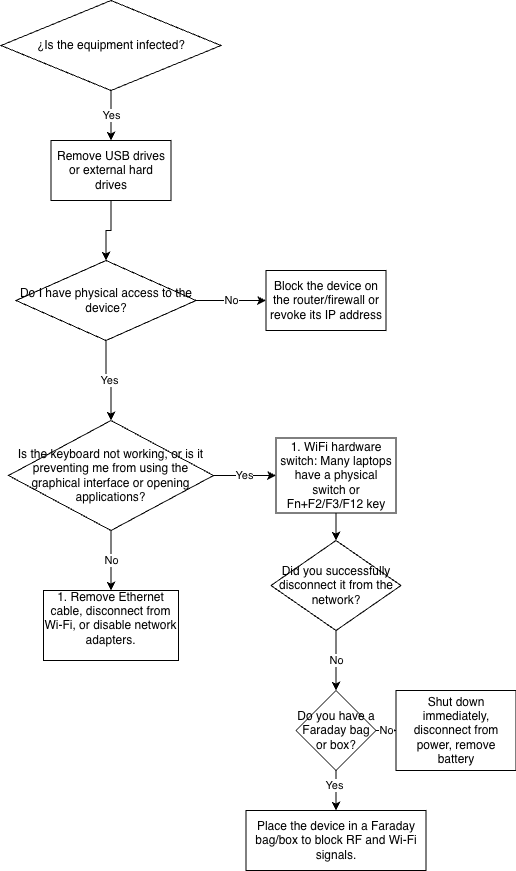

The diagram above was exported from draw.io. Its source (the exported page's mxGraphModel, read from the mxfile embedded in the PNG):
<mxGraphModel dx="1414" dy="761" grid="1" gridSize="10" guides="1" tooltips="1" connect="1" arrows="1" fold="1" page="1" pageScale="1" pageWidth="850" pageHeight="1100" math="0" shadow="0">
  <root>
    <mxCell id="0" />
    <mxCell id="1" parent="0" />
    <mxCell id="oexx7gTYJ726hdEDm2Pb-31" edge="1" parent="1" source="oexx7gTYJ726hdEDm2Pb-2" style="edgeStyle=orthogonalEdgeStyle;rounded=0;orthogonalLoop=1;jettySize=auto;html=1;" target="oexx7gTYJ726hdEDm2Pb-30" value="Yes">
      <mxGeometry relative="1" as="geometry" />
    </mxCell>
    <mxCell id="oexx7gTYJ726hdEDm2Pb-2" parent="1" style="rhombus;whiteSpace=wrap;html=1;" value="¿Is the equipment infected?" vertex="1">
      <mxGeometry height="90" width="220" x="222.5" y="50" as="geometry" />
    </mxCell>
    <mxCell id="oexx7gTYJ726hdEDm2Pb-10" edge="1" parent="1" source="oexx7gTYJ726hdEDm2Pb-8" style="edgeStyle=orthogonalEdgeStyle;rounded=0;orthogonalLoop=1;jettySize=auto;html=1;" target="oexx7gTYJ726hdEDm2Pb-9" value="No">
      <mxGeometry relative="1" as="geometry" />
    </mxCell>
    <mxCell id="oexx7gTYJ726hdEDm2Pb-12" edge="1" parent="1" source="oexx7gTYJ726hdEDm2Pb-8" style="edgeStyle=orthogonalEdgeStyle;rounded=0;orthogonalLoop=1;jettySize=auto;html=1;" target="oexx7gTYJ726hdEDm2Pb-11" value="Yes">
      <mxGeometry relative="1" as="geometry" />
    </mxCell>
    <mxCell id="oexx7gTYJ726hdEDm2Pb-8" parent="1" style="rhombus;whiteSpace=wrap;html=1;" value="&lt;font&gt;Is the keyboard not working, or is it preventing me from using the graphical interface or opening applications?&lt;/font&gt;" vertex="1">
      <mxGeometry height="110" width="205" x="230" y="470" as="geometry" />
    </mxCell>
    <mxCell id="oexx7gTYJ726hdEDm2Pb-9" parent="1" style="whiteSpace=wrap;html=1;" value="&lt;div&gt;1. Remove Ethernet cable, disconnect from Wi-Fi, or disable network adapters.&lt;/div&gt;&lt;div&gt;&lt;br&gt;&lt;/div&gt;" vertex="1">
      <mxGeometry height="70" width="135" x="265" y="640" as="geometry" />
    </mxCell>
    <mxCell id="oexx7gTYJ726hdEDm2Pb-14" edge="1" parent="1" source="oexx7gTYJ726hdEDm2Pb-11" style="edgeStyle=orthogonalEdgeStyle;rounded=0;orthogonalLoop=1;jettySize=auto;html=1;" target="oexx7gTYJ726hdEDm2Pb-13" value="">
      <mxGeometry relative="1" as="geometry" />
    </mxCell>
    <mxCell id="oexx7gTYJ726hdEDm2Pb-11" parent="1" style="whiteSpace=wrap;html=1;" value="1. WiFi hardware switch: Many laptops have a physical switch or Fn+F2/F3/F12 key" vertex="1">
      <mxGeometry height="75" width="120" x="497.5" y="487.5" as="geometry" />
    </mxCell>
    <mxCell id="oexx7gTYJ726hdEDm2Pb-16" edge="1" parent="1" source="oexx7gTYJ726hdEDm2Pb-13" style="edgeStyle=orthogonalEdgeStyle;rounded=0;orthogonalLoop=1;jettySize=auto;html=1;entryX=0.5;entryY=0;entryDx=0;entryDy=0;" target="oexx7gTYJ726hdEDm2Pb-22" value="No">
      <mxGeometry relative="1" as="geometry">
        <mxPoint x="557.5" y="730" as="targetPoint" />
      </mxGeometry>
    </mxCell>
    <mxCell id="oexx7gTYJ726hdEDm2Pb-13" parent="1" style="rhombus;whiteSpace=wrap;html=1;" value="Did you successfully disconnect it from the network?" vertex="1">
      <mxGeometry height="90" width="130" x="492.5" y="590" as="geometry" />
    </mxCell>
    <mxCell id="oexx7gTYJ726hdEDm2Pb-18" edge="1" parent="1" source="oexx7gTYJ726hdEDm2Pb-17" style="edgeStyle=orthogonalEdgeStyle;rounded=0;orthogonalLoop=1;jettySize=auto;html=1;entryX=0.5;entryY=0;entryDx=0;entryDy=0;" target="oexx7gTYJ726hdEDm2Pb-8" value="Yes">
      <mxGeometry relative="1" as="geometry" />
    </mxCell>
    <mxCell id="oexx7gTYJ726hdEDm2Pb-20" edge="1" parent="1" source="oexx7gTYJ726hdEDm2Pb-17" style="edgeStyle=orthogonalEdgeStyle;rounded=0;orthogonalLoop=1;jettySize=auto;html=1;exitX=1;exitY=0.5;exitDx=0;exitDy=0;" target="oexx7gTYJ726hdEDm2Pb-21" value="No">
      <mxGeometry relative="1" as="geometry">
        <mxPoint x="477.5" y="350" as="targetPoint" />
      </mxGeometry>
    </mxCell>
    <mxCell id="oexx7gTYJ726hdEDm2Pb-17" parent="1" style="rhombus;whiteSpace=wrap;html=1;" value="Do I have physical access to the device?" vertex="1">
      <mxGeometry height="80" width="180" x="237.5" y="310" as="geometry" />
    </mxCell>
    <mxCell id="oexx7gTYJ726hdEDm2Pb-21" parent="1" style="rounded=0;whiteSpace=wrap;html=1;" value="Block the device on the router/firewall or revoke its IP address" vertex="1">
      <mxGeometry height="60" width="120" x="487.5" y="320" as="geometry" />
    </mxCell>
    <mxCell id="oexx7gTYJ726hdEDm2Pb-24" edge="1" parent="1" source="oexx7gTYJ726hdEDm2Pb-22" style="edgeStyle=orthogonalEdgeStyle;rounded=0;orthogonalLoop=1;jettySize=auto;html=1;" target="oexx7gTYJ726hdEDm2Pb-23" value="">
      <mxGeometry relative="1" as="geometry" />
    </mxCell>
    <mxCell id="oexx7gTYJ726hdEDm2Pb-25" connectable="0" parent="oexx7gTYJ726hdEDm2Pb-24" style="edgeLabel;html=1;align=center;verticalAlign=middle;resizable=0;points=[];" value="Yes" vertex="1">
      <mxGeometry relative="1" x="-0.3" y="-2" as="geometry">
        <mxPoint as="offset" />
      </mxGeometry>
    </mxCell>
    <mxCell id="oexx7gTYJ726hdEDm2Pb-27" edge="1" parent="1" source="oexx7gTYJ726hdEDm2Pb-22" style="edgeStyle=orthogonalEdgeStyle;rounded=0;orthogonalLoop=1;jettySize=auto;html=1;" target="oexx7gTYJ726hdEDm2Pb-26" value="">
      <mxGeometry relative="1" as="geometry" />
    </mxCell>
    <mxCell id="oexx7gTYJ726hdEDm2Pb-28" connectable="0" parent="oexx7gTYJ726hdEDm2Pb-27" style="edgeLabel;html=1;align=center;verticalAlign=middle;resizable=0;points=[];" value="No" vertex="1">
      <mxGeometry relative="1" x="0.6667" y="1" as="geometry">
        <mxPoint as="offset" />
      </mxGeometry>
    </mxCell>
    <mxCell id="oexx7gTYJ726hdEDm2Pb-22" parent="1" style="rhombus;whiteSpace=wrap;html=1;" value="Do you have a Faraday bag or box?" vertex="1">
      <mxGeometry height="80" width="80" x="517.5" y="740" as="geometry" />
    </mxCell>
    <mxCell id="oexx7gTYJ726hdEDm2Pb-23" parent="1" style="whiteSpace=wrap;html=1;" value="&lt;div&gt;Place the device in a Faraday bag/box to block RF and Wi-Fi signals.&lt;/div&gt;" vertex="1">
      <mxGeometry height="60" width="180" x="467.5" y="860" as="geometry" />
    </mxCell>
    <mxCell id="oexx7gTYJ726hdEDm2Pb-26" parent="1" style="whiteSpace=wrap;html=1;" value="Shut down immediately, disconnect from power, remove battery" vertex="1">
      <mxGeometry height="80" width="120" x="617.5" y="740" as="geometry" />
    </mxCell>
    <mxCell id="oexx7gTYJ726hdEDm2Pb-32" edge="1" parent="1" source="oexx7gTYJ726hdEDm2Pb-30" style="edgeStyle=orthogonalEdgeStyle;rounded=0;orthogonalLoop=1;jettySize=auto;html=1;" target="oexx7gTYJ726hdEDm2Pb-17" value="">
      <mxGeometry relative="1" as="geometry" />
    </mxCell>
    <mxCell id="oexx7gTYJ726hdEDm2Pb-30" parent="1" style="rounded=0;whiteSpace=wrap;html=1;" value="Remove USB drives or external hard drives" vertex="1">
      <mxGeometry height="60" width="120" x="272.5" y="190" as="geometry" />
    </mxCell>
  </root>
</mxGraphModel>